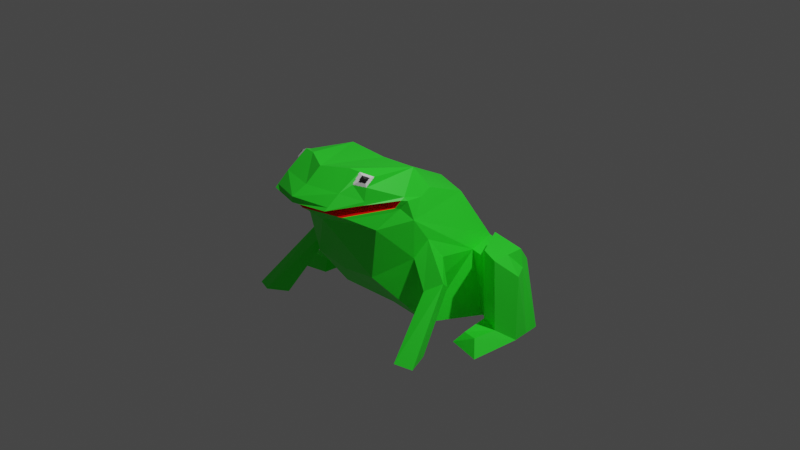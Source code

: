 # Source: Frog.blend  (saved by Blender 2.92.15; exported with 4.5.12 LTS)
import bpy
from mathutils import Matrix  # noqa: F401  (used for matrix-valued properties, if any)

bpy.ops.wm.read_factory_settings(use_empty=True)
scene = bpy.context.scene
scene.name = 'Scene'

# ---- collections
col_collection = bpy.data.collections.new('Collection'); scene.collection.children.link(col_collection)

# ---- images (referenced by path relative to the original .blend; pixels are not part of the script)
import os
ASSET_DIR = os.environ.get("B2B_ASSET_DIR", "")  # directory of the original .blend (textures are referenced by path, not embedded)
HERE = os.path.dirname(os.path.abspath(__file__))  # packed textures are extracted next to this script under _unpacked/

def load_image(name, relpath, width, height, colorspace="sRGB"):
    """Load a texture the original file referenced (path relative to the .blend, or extracted next to this script)."""
    p = next((c for c in (os.path.join(HERE, relpath), os.path.join(ASSET_DIR, relpath)) if relpath and os.path.exists(c)), "")
    if p:
        img = bpy.data.images.load(p, check_existing=True)
        img.name = name
    else:  # same state as the original file: an image datablock whose file is absent (Cycles renders it pink)
        img = bpy.data.images.new(name, width, height)
        img.source = "FILE"
        img.filepath = "//" + (relpath or name)
    img.colorspace_settings.name = colorspace
    return img
img_frog = load_image('Frog', '_unpacked/Frog.7a5ab55a.png', 1024, 1024, 'sRGB')

# ---- materials (node trees are filled in below, after node groups)
mat_x = bpy.data.materials.new('マテリアル')
mat_x.use_transparent_shadow = False

# ---- material node trees
mat_x.use_nodes = True; mat_x.node_tree.nodes.clear()
_N = mat_x.node_tree.nodes; _L = mat_x.node_tree.links
n0 = _N.new('ShaderNodeBsdfPrincipled'); n0.name = 'Principled BSDF'; n0.location = (10, 300)
n0.distribution = 'GGX'
n0.subsurface_method = 'BURLEY'
n0.inputs[3].default_value = 1.45
n0.inputs[27].default_value = (0.0, 0.0, 0.0, 1.0)
n0.inputs[28].default_value = 1.0
n1 = _N.new('ShaderNodeOutputMaterial'); n1.name = 'Material Output'; n1.location = (300, 300)
n2 = _N.new('ShaderNodeTexImage'); n2.name = '画像テクスチャ'; n2.location = (-280, 275)
n2.image = img_frog
_L.new(n0.outputs[0], n1.inputs[0])
_L.new(n2.outputs[0], n0.inputs[0])
n1.is_active_output = True

# ---- world
world_world = bpy.data.worlds.new('World'); scene.world = world_world
world_world.use_nodes = True; world_world.node_tree.nodes.clear()
_N = world_world.node_tree.nodes; _L = world_world.node_tree.links
n0 = _N.new('ShaderNodeOutputWorld'); n0.name = 'World Output'; n0.location = (300, 300)
n1 = _N.new('ShaderNodeBackground'); n1.name = 'Background'; n1.location = (10, 300)
n1.inputs[0].default_value = (0.05088, 0.05088, 0.05088, 1.0)
_L.new(n1.outputs[0], n0.inputs[0])
n0.is_active_output = True
world_world.color = (0.05088, 0.05088, 0.05088)
world_world.use_sun_shadow = False
world_world.sun_shadow_jitter_overblur = 0.0

# ---- cameras
cam_camera = bpy.data.cameras.new('Camera')
cam_camera.clip_end = 100.0
cam_camera.ortho_scale = 7.314

# ---- lights
light_light = bpy.data.lights.new('Light', 'POINT')
light_light.transmission_factor = 0.0
light_light.energy = 1000.0
light_light.shadow_soft_size = 0.1
light_light.shadow_maximum_resolution = 0.006
light_light.use_absolute_resolution = True

# ---- meshes
me_004 = bpy.data.meshes.new('立方体.004')
me_004.from_pydata([(0.4319, -0.2225, 0.7735), (0.5132, -0.7773, 0.3238), (0.3907, -0.7271, -0.2454), (0.2644, -0.8685, 0.9005), (0.6859, 1.003, -1.01), (0.4193, 0.4556, 0.3049), (-0.003979, -0.7243, -0.3002), (0.6464, -0.4189, 0.3546), (0.6014, -0.1971, -0.873), (0.3594, -1.256, 0.6231), (0.6039, -0.5452, 0.5841), (0.5525, -0.2305, 0.5085), (0.5287, 0.7951, -0.2596), (-0.003979, -0.7243, -0.3002), (0.6604, -0.2404, 0.09646), (0.6107, -0.377, -0.08154), (0.7068, -0.1987, -0.3843), (0.7139, -0.08987, -0.1275), (0.8571, -0.1638, -0.3793), (0.9276, -0.2953, -0.2631), (0.7831, -0.4153, -0.3569), (0.7632, -0.2815, -0.3607), (1.025, -0.6479, -0.8778), (1.158, -0.9215, -0.8472), (0.9746, -0.9862, -0.833), (0.8561, -0.794, -0.889), (0.6518, 0.4031, -0.2449), (0.8165, 0.4058, -0.9417), (0.6994, 0.7691, -0.2706), (0.8391, 0.976, -1.021), (0.9722, 0.379, -0.9519), (0.8184, 0.3765, -0.2549), (1.099, 0.7179, -0.2882), (1.247, 0.7451, -1.033), (1.346, 0.3152, -0.963), (1.316, 0.3453, -0.2734), (0.991, 0.2012, -0.05509), (0.7807, 0.5854, -0.06744), (1.025, 0.1943, -0.8048), (1.189, 0.1287, -0.06903), (1.173, 0.5279, -0.08381), (1.235, 0.1225, -0.8192), (0.9741, -0.1911, -0.9329), (1.325, -0.2604, -0.9421), (1.046, -0.1047, -0.8268), (1.222, -0.1524, -0.7984), (0.5644, -0.5855, 0.5049), (0.4018, -1.093, 0.5196), (0.368, -1.094, 0.7489), (0.4731, -0.8984, 0.6036), (0.461, -0.7419, 0.8391), (0.3843, -0.8529, 0.8974), (0.4008, -0.9558, 0.8063), (0.4782, -0.8591, 0.773), (0.4226, -0.8602, 0.8775), (0.4311, -0.9134, 0.8303), (0.4622, -0.8027, 0.8473), (0.4712, -0.8634, 0.8131), (0.456, -0.8616, 0.8516), (0.6234, -0.4785, 0.5662), (0.3611, -1.222, 0.6493), (0.5986, -0.4976, 0.6033), (0.4758, -0.8828, 0.6369), (0.5755, -0.5266, 0.4834), (0.4191, -1.038, 0.4901), (0.5503, -0.6238, 0.4679), (0.498, -0.06325, 0.5399), (0.0, -0.9958, 0.3371), (-0.4319, -0.2225, 0.7735), (-0.5132, -0.7773, 0.3238), (0.0, -0.2068, 0.7391), (-0.3907, -0.7271, -0.2454), (-0.2644, -0.8685, 0.9005), (-0.6859, 1.003, -1.01), (-0.4193, 0.4556, 0.3049), (0.0, 1.136, -1.0), (0.0, 0.5954, 0.3086), (0.003979, -0.7243, -0.3002), (0.0, -1.0, 0.883), (-0.6464, -0.4189, 0.3546), (-0.6014, -0.1971, -0.873), (0.0, -0.08202, -0.9372), (0.0, -1.343, 0.6202), (-0.3594, -1.256, 0.6231), (-0.6039, -0.5452, 0.5841), (-0.5525, -0.2305, 0.5085), (-0.5287, 0.7951, -0.2596), (0.003979, -0.7243, -0.3002), (0.0, -0.08202, -0.9372), (-0.6604, -0.2404, 0.09646), (-0.6107, -0.377, -0.08154), (-0.7068, -0.1987, -0.3843), (-0.7139, -0.08987, -0.1275), (-0.8571, -0.1638, -0.3793), (-0.9276, -0.2953, -0.2631), (-0.7831, -0.4153, -0.3569), (-0.7632, -0.2815, -0.3607), (-1.025, -0.6479, -0.8778), (-1.158, -0.9215, -0.8472), (-0.9746, -0.9862, -0.833), (-0.8561, -0.794, -0.889), (-0.6518, 0.4031, -0.2449), (-0.8165, 0.4058, -0.9417), (-0.6994, 0.7691, -0.2706), (-0.8391, 0.976, -1.021), (-0.9722, 0.379, -0.9519), (-0.8184, 0.3765, -0.2549), (-1.099, 0.7179, -0.2882), (-1.247, 0.7451, -1.033), (-1.346, 0.3152, -0.963), (-1.316, 0.3453, -0.2734), (-0.991, 0.2012, -0.05509), (-0.7807, 0.5854, -0.06744), (-1.025, 0.1943, -0.8048), (-1.189, 0.1287, -0.06903), (-1.173, 0.5279, -0.08381), (-1.235, 0.1225, -0.8192), (-0.9741, -0.1911, -0.9329), (-1.325, -0.2604, -0.9421), (-1.046, -0.1047, -0.8268), (-1.222, -0.1524, -0.7984), (0.0, 0.9436, -0.1749), (-0.5644, -0.5855, 0.5049), (0.0, -1.226, 0.5267), (-0.4018, -1.093, 0.5196), (-0.368, -1.094, 0.7489), (0.0, -1.174, 0.7499), (-0.4731, -0.8984, 0.6036), (-0.461, -0.7419, 0.8391), (-0.3843, -0.8529, 0.8974), (-0.4008, -0.9558, 0.8063), (-0.4782, -0.8591, 0.773), (-0.4226, -0.8602, 0.8775), (-0.4311, -0.9134, 0.8303), (-0.4622, -0.8027, 0.8473), (-0.4712, -0.8634, 0.8131), (-0.456, -0.8616, 0.8516), (-0.6234, -0.4785, 0.5662), (-0.3611, -1.222, 0.6493), (-0.5986, -0.4976, 0.6033), (0.0, -1.34, 0.679), (-0.4758, -0.8828, 0.6369), (-0.5755, -0.5266, 0.4834), (0.0, -1.185, 0.4978), (-0.4191, -1.038, 0.4901), (-0.5503, -0.6238, 0.4679), (-0.498, -0.06325, 0.5399), (0.0, 0.1229, 0.5513), (0.7512, 0.7043, -0.976), (0.5902, 0.5991, -0.2523), (0.9056, 0.6775, -0.9864), (0.7589, 0.5728, -0.2628), (1.297, 0.5301, -0.9982), (1.208, 0.5316, -0.2808), (0.8859, 0.3933, -0.06126), (1.181, 0.3283, -0.07642), (-0.7512, 0.7043, -0.976), (-0.5902, 0.5991, -0.2523), (-0.9056, 0.6775, -0.9864), (-0.7589, 0.5728, -0.2628), (-1.297, 0.5301, -0.9982), (-1.208, 0.5316, -0.2808), (-0.8859, 0.3933, -0.06126), (-1.181, 0.3283, -0.07642)], [], [(0, 70, 78, 3), (75, 121, 12, 4), (26, 27, 30, 31), (1, 65, 64), (75, 4, 148, 27, 8, 81), (67, 1, 64, 143), (5, 76, 147, 66), (2, 1, 67, 6), (1, 7, 63, 65), (81, 8, 2, 6), (8, 16, 15, 2), (82, 9, 60, 140), (10, 59, 61), (9, 49, 62, 60), (2, 15, 14, 7, 1), (81, 6, 13, 88), (14, 17, 26, 149, 12, 5, 7), (16, 17, 18, 21), (18, 19, 23, 22), (17, 14, 19, 18), (15, 16, 21, 20), (14, 15, 20, 19), (24, 25, 22, 23), (20, 21, 25, 24), (19, 20, 24, 23), (21, 18, 22, 25), (30, 34, 43, 42), (27, 26, 17, 16, 8), (4, 12, 28, 29), (149, 26, 31, 151), (148, 4, 29, 150), (152, 153, 35, 34), (150, 29, 33, 152), (31, 30, 38, 36), (29, 28, 32, 33), (36, 38, 41, 39), (154, 36, 39, 155), (153, 32, 40, 155), (32, 28, 37, 40), (151, 31, 36, 154), (34, 35, 39, 41), (42, 43, 45, 44), (38, 30, 42, 44), (34, 41, 45, 43), (41, 38, 44, 45), (12, 121, 76, 5), (126, 48, 3, 78), (48, 52, 51, 3), (3, 51, 50, 0), (53, 50, 56, 57), (50, 53, 62, 61, 0), (55, 57, 58), (51, 52, 55, 54), (52, 53, 57, 55), (50, 51, 54, 56), (56, 54, 58), (58, 54, 55), (58, 57, 56), (140, 60, 48, 126), (61, 59, 11, 0), (61, 62, 49, 10), (60, 62, 53, 52, 48), (46, 63, 59, 10), (65, 63, 46), (143, 64, 47, 123), (59, 63, 7, 11), (64, 65, 46, 47), (11, 66, 0), (66, 147, 70, 0), (7, 5, 66, 11), (68, 72, 78, 70), (75, 73, 86, 121), (101, 106, 105, 102), (69, 144, 145), (75, 81, 80, 102, 156, 73), (67, 143, 144, 69), (74, 146, 147, 76), (71, 77, 67, 69), (69, 145, 142, 79), (81, 77, 71, 80), (80, 71, 90, 91), (82, 140, 138, 83), (84, 139, 137), (83, 138, 141, 127), (71, 69, 79, 89, 90), (81, 88, 87, 77), (89, 79, 74, 86, 157, 101, 92), (91, 96, 93, 92), (93, 97, 98, 94), (92, 93, 94, 89), (90, 95, 96, 91), (89, 94, 95, 90), (99, 98, 97, 100), (95, 99, 100, 96), (94, 98, 99, 95), (96, 100, 97, 93), (105, 117, 118, 109), (102, 80, 91, 92, 101), (73, 104, 103, 86), (157, 159, 106, 101), (156, 158, 104, 73), (160, 109, 110, 161), (158, 160, 108, 104), (106, 111, 113, 105), (104, 108, 107, 103), (111, 114, 116, 113), (162, 163, 114, 111), (161, 163, 115, 107), (107, 115, 112, 103), (159, 162, 111, 106), (109, 116, 114, 110), (117, 119, 120, 118), (113, 119, 117, 105), (109, 118, 120, 116), (116, 120, 119, 113), (86, 74, 76, 121), (126, 78, 72, 125), (125, 72, 129, 130), (72, 68, 128, 129), (131, 135, 134, 128), (128, 68, 139, 141, 131), (133, 136, 135), (129, 132, 133, 130), (130, 133, 135, 131), (128, 134, 132, 129), (134, 136, 132), (136, 133, 132), (136, 134, 135), (140, 126, 125, 138), (139, 68, 85, 137), (139, 84, 127, 141), (138, 125, 130, 131, 141), (122, 84, 137, 142), (145, 122, 142), (143, 123, 124, 144), (137, 85, 79, 142), (144, 124, 122, 145), (85, 68, 146), (146, 68, 70, 147), (79, 85, 146, 74), (123, 47, 46, 122, 124), (9, 82, 83, 127, 84, 10, 49), (10, 84, 122, 46), (28, 151, 154, 37), (35, 153, 155, 39), (37, 154, 155, 40), (30, 150, 152, 34), (33, 32, 153, 152), (27, 148, 150, 30), (12, 149, 151, 28), (103, 112, 162, 159), (110, 114, 163, 161), (112, 115, 163, 162), (105, 109, 160, 158), (108, 160, 161, 107), (102, 105, 158, 156), (86, 103, 159, 157)])
_uv = me_004.uv_layers.new(name='UVマップ')
_uv.uv.foreach_set('vector', [0.165, 0.6121, 0.09255, 0.6122, 0.0996, 0.4771, 0.1426, 0.5003, 0.3552, 0.2254, 0.4953, 0.2295, 0.492, 0.3121, 0.3624, 0.3352, 0.9916, 0.008404, 0.9916, 0.1083, 0.9676, 0.1194, 0.9658, 0.01991, 0.5569, 0.5268, 0.5236, 0.5134, 0.5905, 0.4842, 0.008404, 0.2344, 0.03014, 0.1193, 0.08047, 0.1083, 0.1308, 0.09733, 0.2325, 0.1334, 0.2116, 0.2344, 0.8516, 0.5091, 0.8881, 0.5952, 0.8401, 0.5794, 0.8156, 0.5091, 0.1579, 0.7398, 0.08636, 0.759, 0.09004, 0.6729, 0.1753, 0.6471, 0.7724, 0.8516, 0.7013, 0.8802, 0.7107, 0.7925, 0.7724, 0.785, 0.5569, 0.5268, 0.4952, 0.5449, 0.507, 0.5168, 0.5236, 0.5134, 0.2116, 0.2344, 0.2325, 0.1334, 0.3384, 0.1688, 0.3364, 0.235, 0.537, 0.7467, 0.5033, 0.6737, 0.5165, 0.614, 0.5889, 0.6142, 0.8431, 0.2911, 0.8518, 0.2308, 0.8587, 0.2305, 0.8516, 0.2911, 0.5024, 0.5011, 0.4926, 0.508, 0.4944, 0.5004, 0.6181, 0.4502, 0.5603, 0.4754, 0.5559, 0.4711, 0.6114, 0.4479, 0.5889, 0.6142, 0.5165, 0.614, 0.4831, 0.5949, 0.4952, 0.5449, 0.5569, 0.5268, 0.6183, 0.411, 0.6183, 0.411, 0.6183, 0.411, 0.6183, 0.411, 0.4831, 0.5949, 0.4714, 0.6394, 0.4074, 0.6812, 0.3813, 0.6905, 0.3552, 0.6998, 0.3776, 0.5904, 0.4952, 0.5449, 0.1473, 0.7849, 0.1527, 0.7758, 0.1726, 0.7902, 0.15, 0.8019, 0.4907, 0.6797, 0.5003, 0.657, 0.6181, 0.7235, 0.5851, 0.738, 0.4714, 0.6394, 0.4831, 0.5949, 0.5003, 0.657, 0.4907, 0.6797, 0.6845, 0.9524, 0.6349, 0.935, 0.6497, 0.9272, 0.666, 0.9118, 0.03097, 0.7758, 0.05205, 0.8081, 0.0397, 0.8573, 0.008404, 0.843, 0.1399, 0.91, 0.1356, 0.8714, 0.1712, 0.8614, 0.1726, 0.9126, 0.666, 0.9118, 0.6497, 0.9272, 0.6506, 0.8027, 0.6845, 0.785, 0.008404, 0.843, 0.0397, 0.8573, 0.05205, 0.9811, 0.02169, 0.988, 0.15, 0.8019, 0.1726, 0.7902, 0.1712, 0.8614, 0.1356, 0.8714, 0.1349, 0.0712, 0.1452, 0.008404, 0.2409, 0.01197, 0.2297, 0.07088, 0.4407, 0.7957, 0.4074, 0.6812, 0.4714, 0.6394, 0.5033, 0.6737, 0.537, 0.7467, 0.3624, 0.3352, 0.492, 0.3121, 0.492, 0.3396, 0.3625, 0.3597, 0.7718, 0.931, 0.7718, 0.9651, 0.7464, 0.9776, 0.7461, 0.9435, 0.08047, 0.1083, 0.03014, 0.1193, 0.03426, 0.09354, 0.0846, 0.08237, 0.6664, 0.7659, 0.6783, 0.6452, 0.7017, 0.6478, 0.6979, 0.7637, 0.0846, 0.08237, 0.03426, 0.09354, 0.07206, 0.025, 0.1086, 0.0167, 0.8716, 0.7544, 0.8352, 0.6479, 0.8743, 0.658, 0.9192, 0.7734, 0.3625, 0.3597, 0.492, 0.3396, 0.4926, 0.4042, 0.3758, 0.4211, 0.9382, 0.9569, 0.9361, 0.8525, 0.9706, 0.841, 0.9706, 0.9456, 0.4791, 0.8689, 0.4501, 0.847, 0.4432, 0.8125, 0.4757, 0.8183, 0.6783, 0.6452, 0.6548, 0.6426, 0.6827, 0.612, 0.7139, 0.6137, 0.4926, 0.4042, 0.492, 0.3396, 0.5354, 0.3504, 0.5367, 0.4136, 0.8393, 0.7665, 0.8716, 0.7544, 0.9192, 0.7734, 0.8852, 0.7854, 0.6979, 0.7637, 0.7017, 0.6478, 0.745, 0.6154, 0.736, 0.7412, 0.4708, 0.9076, 0.4708, 0.967, 0.4432, 0.9458, 0.4465, 0.9164, 0.8743, 0.658, 0.8352, 0.6479, 0.9192, 0.612, 0.9174, 0.6343, 0.6979, 0.7637, 0.736, 0.7412, 0.7804, 0.7415, 0.7902, 0.7682, 0.2709, 0.9451, 0.235, 0.9547, 0.2411, 0.9067, 0.2709, 0.8992, 0.492, 0.3121, 0.4953, 0.2295, 0.5929, 0.2258, 0.6015, 0.2914, 0.8772, 0.2911, 0.8847, 0.2293, 0.9271, 0.2467, 0.9122, 0.2911, 0.8847, 0.2293, 0.9058, 0.2238, 0.9282, 0.2266, 0.9271, 0.2467, 0.1426, 0.5003, 0.1625, 0.504, 0.1745, 0.5249, 0.165, 0.6121, 0.5441, 0.4512, 0.5234, 0.4464, 0.532, 0.442, 0.5427, 0.4445, 0.5234, 0.4464, 0.5441, 0.4512, 0.5559, 0.4711, 0.4944, 0.5004, 0.4508, 0.4825, 0.551, 0.4379, 0.5427, 0.4445, 0.5408, 0.4381, 0.9282, 0.2266, 0.9058, 0.2238, 0.9131, 0.2188, 0.9247, 0.2202, 0.5602, 0.4384, 0.5441, 0.4512, 0.5427, 0.4445, 0.551, 0.4379, 0.1745, 0.5249, 0.1625, 0.504, 0.1691, 0.5039, 0.1753, 0.5147, 0.1753, 0.5147, 0.1691, 0.5039, 0.1748, 0.5048, 0.921, 0.2146, 0.9247, 0.2202, 0.9131, 0.2188, 0.5408, 0.4381, 0.5427, 0.4445, 0.532, 0.442, 0.8516, 0.2911, 0.8587, 0.2305, 0.8847, 0.2293, 0.8772, 0.2911, 0.4944, 0.5004, 0.4926, 0.508, 0.4622, 0.5275, 0.4508, 0.4825, 0.4944, 0.5004, 0.5559, 0.4711, 0.5603, 0.4754, 0.5024, 0.5011, 0.6114, 0.4479, 0.5559, 0.4711, 0.5441, 0.4512, 0.5602, 0.4384, 0.5859, 0.4392, 0.515, 0.5101, 0.507, 0.5168, 0.4926, 0.508, 0.5024, 0.5011, 0.5236, 0.5134, 0.507, 0.5168, 0.515, 0.5101, 0.8156, 0.5091, 0.8401, 0.5794, 0.8302, 0.5765, 0.808, 0.5091, 0.4926, 0.508, 0.507, 0.5168, 0.4952, 0.5449, 0.4622, 0.5275, 0.5905, 0.4842, 0.5236, 0.5134, 0.515, 0.5101, 0.5978, 0.4762, 0.4622, 0.5275, 0.4378, 0.5294, 0.4508, 0.4825, 0.1753, 0.6471, 0.09004, 0.6729, 0.09255, 0.6122, 0.165, 0.6121, 0.4952, 0.5449, 0.3776, 0.5904, 0.4378, 0.5294, 0.4622, 0.5275, 0.02022, 0.6047, 0.054, 0.4958, 0.0996, 0.4771, 0.09255, 0.6122, 0.3552, 0.2254, 0.3624, 0.1083, 0.492, 0.1372, 0.4953, 0.2295, 0.9845, 0.5339, 0.9587, 0.5224, 0.9605, 0.4229, 0.9845, 0.434, 0.7664, 0.3006, 0.7821, 0.3525, 0.7305, 0.3007, 0.008404, 0.2344, 0.2116, 0.2344, 0.2325, 0.3353, 0.1308, 0.3714, 0.08047, 0.3605, 0.03014, 0.3495, 0.8516, 0.5091, 0.8156, 0.5091, 0.8401, 0.4387, 0.8881, 0.4229, 0.01744, 0.7327, 0.008404, 0.6386, 0.09004, 0.6729, 0.08636, 0.759, 0.4264, 0.841, 0.4264, 0.9077, 0.3646, 0.9002, 0.3552, 0.8125, 0.7664, 0.3006, 0.7305, 0.3007, 0.7162, 0.2914, 0.7158, 0.261, 0.2116, 0.2344, 0.3364, 0.2337, 0.3384, 0.3, 0.2325, 0.3353, 0.8263, 0.08942, 0.8263, 0.2315, 0.76, 0.2048, 0.7697, 0.1444, 0.8431, 0.2911, 0.8516, 0.2911, 0.8587, 0.3517, 0.8518, 0.3514, 0.7067, 0.3043, 0.6988, 0.3021, 0.7, 0.2943, 0.7954, 0.3942, 0.7883, 0.3939, 0.7453, 0.3518, 0.751, 0.3494, 0.8263, 0.2315, 0.7664, 0.3006, 0.7158, 0.261, 0.7222, 0.2102, 0.76, 0.2048, 0.6183, 0.411, 0.6183, 0.411, 0.6183, 0.411, 0.6183, 0.411, 0.7222, 0.2102, 0.7158, 0.261, 0.6183, 0.1768, 0.637, 0.06703, 0.659, 0.0849, 0.681, 0.1028, 0.7275, 0.1645, 0.9166, 0.5507, 0.9193, 0.5337, 0.9419, 0.5454, 0.922, 0.5598, 0.8114, 0.9513, 0.807, 0.8378, 0.8357, 0.8141, 0.8357, 0.953, 0.7289, 0.9359, 0.7289, 0.9802, 0.7013, 0.9686, 0.7061, 0.897, 0.1188, 0.7758, 0.1, 0.8183, 0.08364, 0.8032, 0.06886, 0.7952, 0.9586, 0.8242, 0.9361, 0.757, 0.9674, 0.7428, 0.9797, 0.792, 0.9092, 0.4256, 0.9419, 0.4229, 0.9405, 0.4742, 0.9049, 0.4642, 0.1, 0.8183, 0.1188, 0.9457, 0.08491, 0.9276, 0.08364, 0.8032, 0.9361, 0.757, 0.9493, 0.612, 0.9797, 0.619, 0.9674, 0.7428, 0.9193, 0.5337, 0.9049, 0.4642, 0.9405, 0.4742, 0.9419, 0.5454, 0.1349, 0.3975, 0.2297, 0.3979, 0.2409, 0.4568, 0.1452, 0.4603, 0.7549, 0.008404, 0.8263, 0.08942, 0.7697, 0.1444, 0.7275, 0.1645, 0.681, 0.1028, 0.3624, 0.1083, 0.3625, 0.08214, 0.492, 0.1082, 0.492, 0.1372, 0.2182, 0.9453, 0.1924, 0.9331, 0.1928, 0.8992, 0.2182, 0.9113, 0.08047, 0.3605, 0.0846, 0.3864, 0.03426, 0.3752, 0.03014, 0.3495, 0.7892, 0.4699, 0.7873, 0.502, 0.6718, 0.5033, 0.6683, 0.479, 0.0846, 0.3864, 0.1086, 0.452, 0.07206, 0.4437, 0.03426, 0.3752, 0.2566, 0.7395, 0.3044, 0.7214, 0.2597, 0.838, 0.2206, 0.8483, 0.3625, 0.08214, 0.3758, 0.008404, 0.4926, 0.04047, 0.492, 0.1082, 0.9471, 0.2146, 0.9795, 0.2259, 0.9795, 0.3304, 0.945, 0.319, 0.561, 0.834, 0.5576, 0.8842, 0.525, 0.8898, 0.5319, 0.8555, 0.6683, 0.479, 0.6365, 0.5142, 0.6349, 0.4827, 0.6647, 0.4547, 0.4926, 0.04047, 0.5367, 0.02563, 0.5354, 0.09219, 0.492, 0.1082, 0.2243, 0.7275, 0.2703, 0.709, 0.3044, 0.7214, 0.2566, 0.7395, 0.7873, 0.502, 0.7637, 0.5394, 0.6381, 0.5458, 0.6718, 0.5033, 0.6051, 0.966, 0.5808, 0.9571, 0.5775, 0.9278, 0.6051, 0.9066, 0.2597, 0.838, 0.3027, 0.8609, 0.3044, 0.8824, 0.2206, 0.8483, 0.7873, 0.502, 0.7911, 0.5952, 0.7637, 0.5842, 0.7637, 0.5394, 0.5607, 0.9159, 0.5607, 0.9618, 0.5306, 0.9546, 0.525, 0.9066, 0.492, 0.1372, 0.6015, 0.1527, 0.5929, 0.2258, 0.4953, 0.2295, 0.8772, 0.2911, 0.9122, 0.2911, 0.9271, 0.3355, 0.8847, 0.3529, 0.8847, 0.3529, 0.9271, 0.3355, 0.9282, 0.3556, 0.9058, 0.3584, 0.054, 0.4958, 0.02022, 0.6047, 0.02007, 0.517, 0.03377, 0.4974, 0.7271, 0.366, 0.7233, 0.3717, 0.7122, 0.3702, 0.7056, 0.363, 0.7056, 0.363, 0.6494, 0.3033, 0.6988, 0.3021, 0.7453, 0.3518, 0.7271, 0.366, 0.7284, 0.381, 0.7191, 0.377, 0.7233, 0.3717, 0.9282, 0.3556, 0.9247, 0.362, 0.9131, 0.3635, 0.9058, 0.3584, 0.737, 0.3839, 0.7284, 0.381, 0.7233, 0.3717, 0.7271, 0.366, 0.02007, 0.517, 0.02041, 0.5068, 0.02748, 0.4966, 0.03377, 0.4974, 0.02041, 0.5068, 0.02199, 0.497, 0.02748, 0.4966, 0.921, 0.3676, 0.9131, 0.3635, 0.9247, 0.362, 0.7191, 0.377, 0.7122, 0.3702, 0.7233, 0.3717, 0.8516, 0.2911, 0.8772, 0.2911, 0.8847, 0.3529, 0.8587, 0.3517, 0.6988, 0.3021, 0.6494, 0.3033, 0.6774, 0.2654, 0.7, 0.2943, 0.6988, 0.3021, 0.7067, 0.3043, 0.751, 0.3494, 0.7453, 0.3518, 0.7883, 0.3939, 0.7612, 0.3926, 0.737, 0.3839, 0.7271, 0.366, 0.7453, 0.3518, 0.7213, 0.3007, 0.7067, 0.3043, 0.7, 0.2943, 0.7162, 0.2914, 0.7305, 0.3007, 0.7213, 0.3007, 0.7162, 0.2914, 0.8156, 0.5091, 0.808, 0.5091, 0.8302, 0.4416, 0.8401, 0.4387, 0.7, 0.2943, 0.6774, 0.2654, 0.7158, 0.261, 0.7162, 0.2914, 0.7821, 0.3525, 0.7859, 0.3626, 0.7213, 0.3007, 0.7305, 0.3007, 0.6774, 0.2654, 0.6494, 0.3033, 0.6544, 0.2549, 0.902, 0.9021, 0.8547, 0.8984, 0.8525, 0.8267, 0.902, 0.8141, 0.7158, 0.261, 0.6774, 0.2654, 0.6544, 0.2549, 0.6183, 0.1768, 0.8431, 0.1025, 0.8653, 0.03519, 0.949, 0.008404, 0.949, 0.1978, 0.8653, 0.17, 0.2064, 0.6388, 0.1921, 0.5785, 0.2064, 0.5182, 0.2661, 0.4991, 0.3251, 0.4771, 0.3251, 0.6799, 0.2661, 0.6579, 0.336, 0.6967, 0.336, 0.8994, 0.3212, 0.8928, 0.3212, 0.7033, 0.807, 0.7785, 0.8393, 0.7665, 0.8852, 0.7854, 0.8511, 0.7973, 0.7017, 0.6478, 0.6783, 0.6452, 0.7139, 0.6137, 0.745, 0.6154, 0.5082, 0.8907, 0.4791, 0.8689, 0.4757, 0.8183, 0.5082, 0.8242, 0.1349, 0.0712, 0.0846, 0.08237, 0.1086, 0.0167, 0.1452, 0.008404, 0.6349, 0.7682, 0.6548, 0.6426, 0.6783, 0.6452, 0.6664, 0.7659, 0.1308, 0.09733, 0.08047, 0.1083, 0.0846, 0.08237, 0.1349, 0.0712, 0.7718, 0.897, 0.7718, 0.931, 0.7461, 0.9435, 0.7457, 0.9095, 0.1921, 0.7155, 0.2362, 0.6967, 0.2703, 0.709, 0.2243, 0.7275, 0.6718, 0.5033, 0.6381, 0.5458, 0.6365, 0.5142, 0.6683, 0.479, 0.5901, 0.8125, 0.5901, 0.8787, 0.5576, 0.8842, 0.561, 0.834, 0.1349, 0.3975, 0.1452, 0.4603, 0.1086, 0.452, 0.0846, 0.3864, 0.7911, 0.4379, 0.7892, 0.4699, 0.6683, 0.479, 0.6647, 0.4547, 0.1308, 0.3714, 0.1349, 0.3975, 0.0846, 0.3864, 0.08047, 0.3605, 0.2182, 0.9792, 0.1921, 0.967, 0.1924, 0.9331, 0.2182, 0.9453])
me_004.materials.append(mat_x)
me_004.use_remesh_fix_poles = True
me_004.use_remesh_preserve_attributes = False
me_004.use_mirror_vertex_groups = False
me_004.update()

# ---- objects
ob_light = bpy.data.objects.new('Light', light_light)
ob_camera = bpy.data.objects.new('Camera', cam_camera)
ob_x = bpy.data.objects.new('立方体', me_004)

# ---- transforms, parenting, visibility, modifiers, constraints
ob_light.location = (4.076, 1.005, 5.904)
ob_light.rotation_euler = (0.6503, 0.05522, 1.866)
ob_light.lock_rotations_4d = False
ob_light.empty_display_type = 'ARROWS'
ob_light.color = (0.0, 0.0, 0.0, 0.0)
ob_light.lineart.crease_threshold = 0.0
ob_camera.location = (7.359, -6.926, 4.958)
ob_camera.rotation_euler = (1.109, 0.0, 0.8149)
ob_camera.lock_rotations_4d = False
ob_camera.empty_display_type = 'ARROWS'
ob_camera.color = (0.0, 0.0, 0.0, 0.0)
ob_camera.display_type = 'WIRE'
ob_camera.lineart.crease_threshold = 0.0
ob_x.location = (0.0, 0.0, 0.0)
ob_x.rotation_euler = (0.0, 0.0, 6.283)
ob_x.lineart.crease_threshold = 0.0

# ---- collection membership
col_collection.objects.link(ob_light)
col_collection.objects.link(ob_camera)
col_collection.objects.link(ob_x)

# ---- scene / render settings (as saved in the file)
scene.camera = ob_camera
scene.frame_start = 1; scene.frame_end = 250; scene.frame_set(1)
scene.render.engine = 'BLENDER_EEVEE_NEXT'
scene.cycles.use_denoising = False
scene.cycles.samples = 128
scene.cycles.sampling_pattern = 'TABULATED_SOBOL'
scene.cycles.use_adaptive_sampling = False
scene.cycles.use_light_tree = False
scene.view_settings.view_transform = 'Filmic'
bpy.context.view_layer.update()

